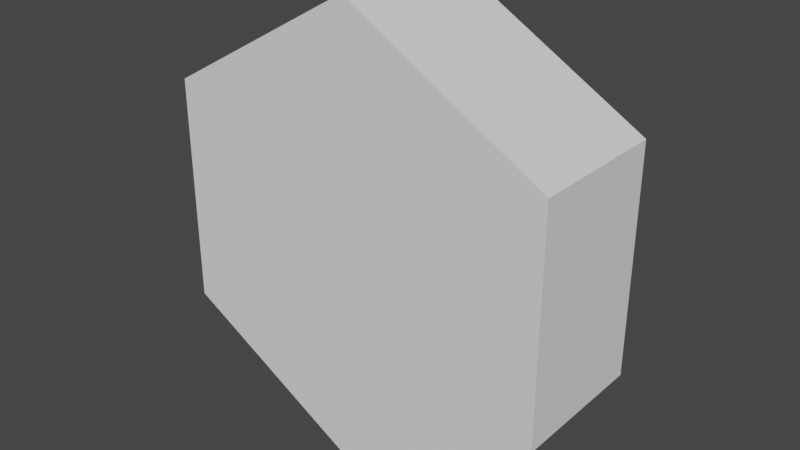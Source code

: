 # Source: Structure.blend  (saved by Blender 2.81.16; exported with 4.5.12 LTS)
import bpy
from mathutils import Matrix  # noqa: F401  (used for matrix-valued properties, if any)

bpy.ops.wm.read_factory_settings(use_empty=True)
scene = bpy.context.scene
scene.name = 'Scene'

# ---- collections
col_collection = bpy.data.collections.new('Collection'); scene.collection.children.link(col_collection)

# ---- world
world_world = bpy.data.worlds.new('World'); scene.world = world_world
world_world.use_nodes = True; world_world.node_tree.nodes.clear()
_N = world_world.node_tree.nodes; _L = world_world.node_tree.links
n0 = _N.new('ShaderNodeOutputWorld'); n0.name = 'World Output'; n0.location = (300, 300)
n1 = _N.new('ShaderNodeBackground'); n1.name = 'Background'; n1.location = (10, 300)
n1.inputs[0].default_value = (0.05088, 0.05088, 0.05088, 1.0)
_L.new(n1.outputs[0], n0.inputs[0])
n0.is_active_output = True
world_world.color = (0.05088, 0.05088, 0.05088)
world_world.use_sun_shadow = False
world_world.sun_shadow_jitter_overblur = 0.0

# ---- meshes
me_cylinder = bpy.data.meshes.new('Cylinder')
me_cylinder.from_pydata([(0.0, 0.5, 0.8), (0.0, 0.0, 0.8), (0.6928, 0.5, 0.4), (0.6928, 0.0, 0.4), (0.6928, 0.5, -0.4), (0.6928, 0.0, -0.4), (-6.994e-08, 0.5, -0.8), (-6.994e-08, 1.49e-08, -0.8), (-0.6928, 0.5, -0.4), (-0.6928, 0.0, -0.4), (-0.6928, 0.5, 0.4), (-0.6928, 0.0, 0.4)], [], [(0, 1, 3, 2), (2, 3, 5, 4), (4, 5, 7, 6), (6, 7, 9, 8), (3, 1, 11, 9, 7, 5), (8, 9, 11, 10), (10, 11, 1, 0), (0, 2, 4, 6, 8, 10)])
_uv = me_cylinder.uv_layers.new(name='UVMap')
_uv.uv.foreach_set('vector', [1.0, 0.5, 1.0, 1.0, 0.8333, 1.0, 0.8333, 0.5, 0.8333, 0.5, 0.8333, 1.0, 0.6667, 1.0, 0.6667, 0.5, 0.6667, 0.5, 0.6667, 1.0, 0.5, 1.0, 0.5, 0.5, 0.5, 0.5, 0.5, 1.0, 0.3333, 1.0, 0.3333, 0.5, 0.4578, 0.37, 0.25, 0.49, 0.04215, 0.37, 0.04215, 0.13, 0.25, 0.01, 0.4578, 0.13, 0.3333, 0.5, 0.3333, 1.0, 0.1667, 1.0, 0.1667, 0.5, 0.1667, 0.5, 0.1667, 1.0, -8.941e-08, 1.0, -8.941e-08, 0.5, 0.75, 0.49, 0.9578, 0.37, 0.9578, 0.13, 0.75, 0.01, 0.5422, 0.13, 0.5422, 0.37])
me_cylinder.use_remesh_fix_poles = True
me_cylinder.use_remesh_preserve_attributes = False
me_cylinder.use_mirror_vertex_groups = False
me_cylinder.update()

# ---- objects
ob_cylinder = bpy.data.objects.new('Cylinder', me_cylinder)

# ---- transforms, parenting, visibility, modifiers, constraints
ob_cylinder.location = (0.0, 0.0, 0.0)
ob_cylinder.lineart.crease_threshold = 0.0

# ---- collection membership
col_collection.objects.link(ob_cylinder)

# ---- scene / render settings (as saved in the file)
scene.frame_start = 1; scene.frame_end = 250; scene.frame_set(1)
scene.render.engine = 'BLENDER_EEVEE_NEXT'
scene.cycles.use_denoising = False
scene.cycles.samples = 128
scene.cycles.sampling_pattern = 'TABULATED_SOBOL'
scene.cycles.use_adaptive_sampling = False
scene.cycles.use_light_tree = False
scene.view_settings.view_transform = 'Filmic'
bpy.context.view_layer.update()

# ---- added for rendering (the .blend has no active camera and no usable light): camera, sun
cam_auto = bpy.data.cameras.new('AutoCamera')
cam_auto.lens = 50.0
cam_auto.sensor_width = 36.0
cam_auto.clip_end = 1000.0
ob_auto_camera = bpy.data.objects.new('AutoCamera', cam_auto)
scene.collection.objects.link(ob_auto_camera)
ob_auto_camera.location = (2.01223, -2.16468, 1.60978)
ob_auto_camera.rotation_euler = (1.09748, -7.21219e-08, 0.694738)
scene.camera = ob_auto_camera
light_auto_sun = bpy.data.lights.new('AutoSun', 'SUN')
light_auto_sun.energy = 3.0
light_auto_sun.angle = 0.0523599
ob_auto_sun = bpy.data.objects.new('AutoSun', light_auto_sun)
scene.collection.objects.link(ob_auto_sun)
ob_auto_sun.rotation_euler = (0.872665, 0.174533, 0.523599)
bpy.context.view_layer.update()
